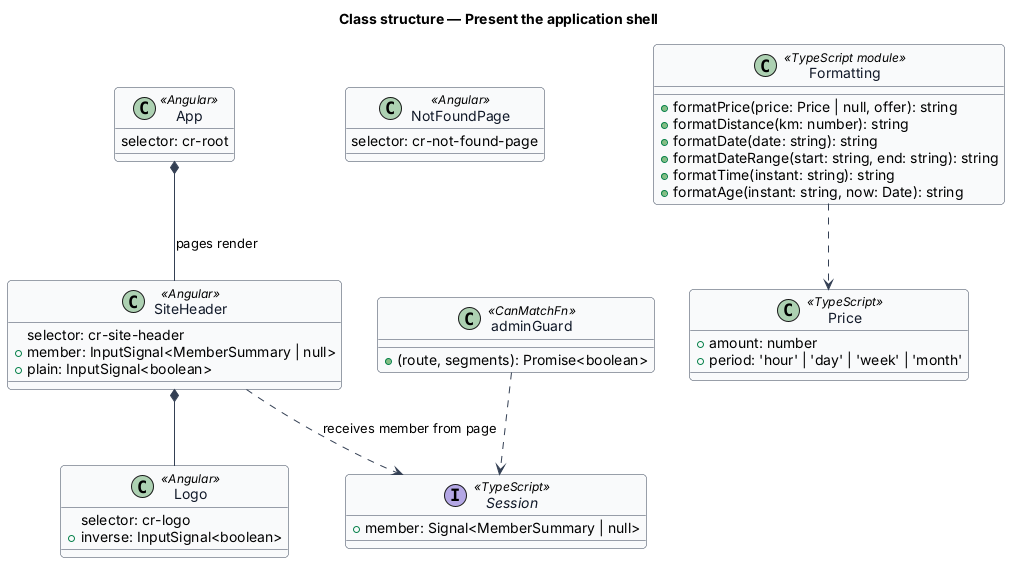

The diagram above was rendered by PlantUML. Its source (embedded in the PNG):
@startuml
' --- shared skin header ---
skinparam backgroundColor #FFFFFF
skinparam shadowing false
skinparam roundcorner 8
skinparam defaultFontName Arial
skinparam ArrowColor #344054
skinparam class {
  BorderColor #344054
  FontColor #101828
  BackgroundColor #F9FAFB
}
' --------------------------
title Class structure — Present the application shell

class App <<Angular>> {
  selector: cr-root
}
class Logo <<Angular>> {
  selector: cr-logo
  +inverse: InputSignal<boolean>
}
class SiteHeader <<Angular>> {
  selector: cr-site-header
  +member: InputSignal<MemberSummary | null>
  +plain: InputSignal<boolean>
}
class NotFoundPage <<Angular>> {
  selector: cr-not-found-page
}
class Price <<TypeScript>> {
  +amount: number
  +period: 'hour' | 'day' | 'week' | 'month'
}
class Formatting <<TypeScript module>> {
  +formatPrice(price: Price | null, offer): string
  +formatDistance(km: number): string
  +formatDate(date: string): string
  +formatDateRange(start: string, end: string): string
  +formatTime(instant: string): string
  +formatAge(instant: string, now: Date): string
}
interface Session <<TypeScript>> {
  +member: Signal<MemberSummary | null>
}
class adminGuard <<CanMatchFn>> {
  +(route, segments): Promise<boolean>
}
App *-- SiteHeader : pages render
SiteHeader *-- Logo
SiteHeader ..> Session : receives member from page
adminGuard ..> Session
Formatting ..> Price
@enduml